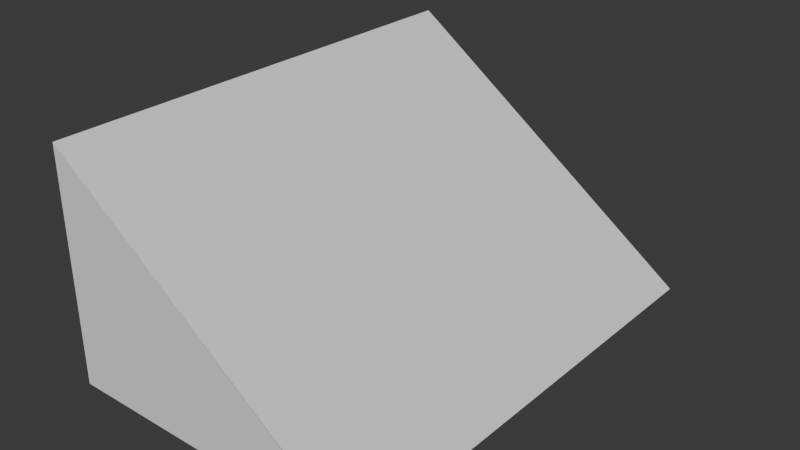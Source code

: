 # Source: Obstacles.blend  (saved by Blender 4.1.24; exported with 4.5.12 LTS)
import bpy
from mathutils import Matrix  # noqa: F401  (used for matrix-valued properties, if any)

bpy.ops.wm.read_factory_settings(use_empty=True)
scene = bpy.context.scene
scene.name = 'Scene'

# ---- collections
col_collection = bpy.data.collections.new('Collection'); scene.collection.children.link(col_collection)

# ---- world
world_world = bpy.data.worlds.new('World'); scene.world = world_world
world_world.use_nodes = True; world_world.node_tree.nodes.clear()
_N = world_world.node_tree.nodes; _L = world_world.node_tree.links
n0 = _N.new('ShaderNodeOutputWorld'); n0.name = 'World Output'; n0.location = (300, 300)
n1 = _N.new('ShaderNodeBackground'); n1.name = 'Background'; n1.location = (10, 300)
n1.inputs[0].default_value = (0.05088, 0.05088, 0.05088, 1.0)
_L.new(n1.outputs[0], n0.inputs[0])
n0.is_active_output = True
world_world.color = (0.05088, 0.05088, 0.05088)
world_world.use_sun_shadow = False
world_world.sun_shadow_jitter_overblur = 0.0

# ---- meshes
me_cube_001 = bpy.data.meshes.new('Cube.001')
me_cube_001.from_pydata([(-1.0, -1.0, -1.0), (-1.0, -1.0, 1.0), (-1.0, 1.0, -1.0), (-1.0, 1.0, 1.0), (1.0, -1.0, -1.0), (1.02, -1.005, -0.9976), (1.0, 1.0, -1.0), (1.0, 1.0, -1.004)], [], [(0, 1, 3, 2), (2, 3, 7, 6), (6, 7, 5, 4), (4, 5, 1, 0), (2, 6, 4, 0), (7, 3, 1, 5)])
_uv = me_cube_001.uv_layers.new(name='UVMap')
_uv.uv.foreach_set('vector', [0.375, 0.0, 0.625, 0.0, 0.625, 0.25, 0.375, 0.25, 0.375, 0.25, 0.625, 0.25, 0.625, 0.5, 0.375, 0.5, 0.375, 0.5, 0.625, 0.5, 0.625, 0.75, 0.375, 0.75, 0.375, 0.75, 0.625, 0.75, 0.625, 1.0, 0.375, 1.0, 0.125, 0.5, 0.375, 0.5, 0.375, 0.75, 0.125, 0.75, 0.625, 0.5, 0.875, 0.5, 0.875, 0.75, 0.625, 0.75])
me_cube_001.update()

# ---- objects
ob_triangle = bpy.data.objects.new('Triangle', me_cube_001)

# ---- transforms, parenting, visibility, modifiers, constraints
ob_triangle.location = (10.91, -0.0416, 5.885)
ob_triangle.scale = (7.303, -11.13, 5.399)

# ---- collection membership
col_collection.objects.link(ob_triangle)

# ---- scene / render settings (as saved in the file)
scene.frame_start = 1; scene.frame_end = 250; scene.frame_set(1)
scene.render.engine = 'BLENDER_EEVEE_NEXT'
scene.cycles.sampling_pattern = 'TABULATED_SOBOL'
scene.eevee.ray_tracing_options.trace_max_roughness = 0.0
bpy.context.view_layer.update()

# ---- added for rendering (the .blend has no active camera and no usable light): camera, sun
cam_auto = bpy.data.cameras.new('AutoCamera')
cam_auto.lens = 50.0
cam_auto.sensor_width = 36.0
cam_auto.clip_end = 1000.0
ob_auto_camera = bpy.data.objects.new('AutoCamera', cam_auto)
scene.collection.objects.link(ob_auto_camera)
ob_auto_camera.location = (37.6842, -32.0543, 27.2335)
ob_auto_camera.rotation_euler = (1.09748, -7.21219e-08, 0.694738)
scene.camera = ob_auto_camera
light_auto_sun = bpy.data.lights.new('AutoSun', 'SUN')
light_auto_sun.energy = 3.0
light_auto_sun.angle = 0.0523599
ob_auto_sun = bpy.data.objects.new('AutoSun', light_auto_sun)
scene.collection.objects.link(ob_auto_sun)
ob_auto_sun.rotation_euler = (0.872665, 0.174533, 0.523599)
bpy.context.view_layer.update()
